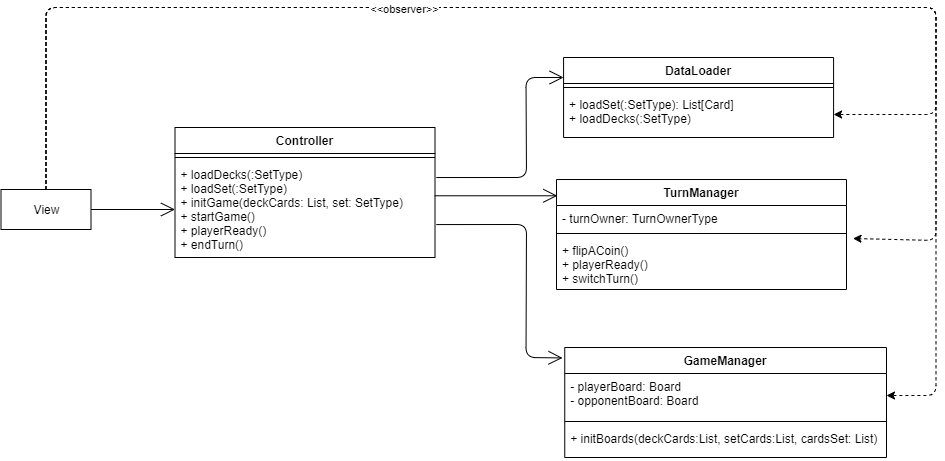

The diagram above was exported from draw.io. Its source (the exported page's mxGraphModel, read from the mxfile embedded in the PNG):
<mxGraphModel dx="2310" dy="759" grid="1" gridSize="10" guides="1" tooltips="1" connect="1" arrows="1" fold="1" page="1" pageScale="1" pageWidth="827" pageHeight="1169" math="0" shadow="0">
  <root>
    <mxCell id="0" />
    <mxCell id="1" parent="0" />
    <mxCell id="2" value="Controller" style="swimlane;fontStyle=1;align=center;verticalAlign=top;childLayout=stackLayout;horizontal=1;startSize=26;horizontalStack=0;resizeParent=1;resizeParentMax=0;resizeLast=0;collapsible=1;marginBottom=0;" vertex="1" parent="1">
      <mxGeometry x="108.5" y="1590" width="260" height="130" as="geometry" />
    </mxCell>
    <mxCell id="3" value="" style="line;strokeWidth=1;fillColor=none;align=left;verticalAlign=middle;spacingTop=-1;spacingLeft=3;spacingRight=3;rotatable=0;labelPosition=right;points=[];portConstraint=eastwest;" vertex="1" parent="2">
      <mxGeometry y="26" width="260" height="8" as="geometry" />
    </mxCell>
    <mxCell id="4" value="+ loadDecks(:SetType)&#10;+ loadSet(:SetType)&#10;+ initGame(deckCards: List, set: SetType)&#10;+ startGame()&#10;+ playerReady()&#10;+ endTurn()" style="text;strokeColor=none;fillColor=none;align=left;verticalAlign=top;spacingLeft=4;spacingRight=4;overflow=hidden;rotatable=0;points=[[0,0.5],[1,0.5]];portConstraint=eastwest;" vertex="1" parent="2">
      <mxGeometry y="34" width="260" height="96" as="geometry" />
    </mxCell>
    <mxCell id="5" value="GameManager" style="swimlane;fontStyle=1;align=center;verticalAlign=top;childLayout=stackLayout;horizontal=1;startSize=26;horizontalStack=0;resizeParent=1;resizeParentMax=0;resizeLast=0;collapsible=1;marginBottom=0;" vertex="1" parent="1">
      <mxGeometry x="498.25" y="1810" width="321.75" height="110" as="geometry" />
    </mxCell>
    <mxCell id="6" value="- playerBoard: Board&#10;- opponentBoard: Board" style="text;strokeColor=none;fillColor=none;align=left;verticalAlign=top;spacingLeft=4;spacingRight=4;overflow=hidden;rotatable=0;points=[[0,0.5],[1,0.5]];portConstraint=eastwest;" vertex="1" parent="5">
      <mxGeometry y="26" width="321.75" height="44" as="geometry" />
    </mxCell>
    <mxCell id="7" value="" style="line;strokeWidth=1;fillColor=none;align=left;verticalAlign=middle;spacingTop=-1;spacingLeft=3;spacingRight=3;rotatable=0;labelPosition=right;points=[];portConstraint=eastwest;" vertex="1" parent="5">
      <mxGeometry y="70" width="321.75" height="8" as="geometry" />
    </mxCell>
    <mxCell id="8" value="+ initBoards(deckCards:List, setCards:List, cardsSet: List)" style="text;strokeColor=none;fillColor=none;align=left;verticalAlign=top;spacingLeft=4;spacingRight=4;overflow=hidden;rotatable=0;points=[[0,0.5],[1,0.5]];portConstraint=eastwest;" vertex="1" parent="5">
      <mxGeometry y="78" width="321.75" height="32" as="geometry" />
    </mxCell>
    <mxCell id="9" value="DataLoader" style="swimlane;fontStyle=1;align=center;verticalAlign=top;childLayout=stackLayout;horizontal=1;startSize=26;horizontalStack=0;resizeParent=1;resizeParentMax=0;resizeLast=0;collapsible=1;marginBottom=0;fontSize=12;" vertex="1" parent="1">
      <mxGeometry x="497.08" y="1520" width="270" height="80" as="geometry" />
    </mxCell>
    <mxCell id="10" value="" style="line;strokeWidth=1;fillColor=none;align=left;verticalAlign=middle;spacingTop=-1;spacingLeft=3;spacingRight=3;rotatable=0;labelPosition=right;points=[];portConstraint=eastwest;" vertex="1" parent="9">
      <mxGeometry y="26" width="270" height="8" as="geometry" />
    </mxCell>
    <mxCell id="11" value="+ loadSet(:SetType): List[Card]&#10;+ loadDecks(:SetType)" style="text;strokeColor=none;fillColor=none;align=left;verticalAlign=top;spacingLeft=4;spacingRight=4;overflow=hidden;rotatable=0;points=[[0,0.5],[1,0.5]];portConstraint=eastwest;" vertex="1" parent="9">
      <mxGeometry y="34" width="270" height="46" as="geometry" />
    </mxCell>
    <mxCell id="12" value="TurnManager" style="swimlane;fontStyle=1;align=center;verticalAlign=top;childLayout=stackLayout;horizontal=1;startSize=26;horizontalStack=0;resizeParent=1;resizeParentMax=0;resizeLast=0;collapsible=1;marginBottom=0;" vertex="1" parent="1">
      <mxGeometry x="490" y="1642" width="290" height="110" as="geometry" />
    </mxCell>
    <mxCell id="13" value="- turnOwner: TurnOwnerType" style="text;strokeColor=none;fillColor=none;align=left;verticalAlign=top;spacingLeft=4;spacingRight=4;overflow=hidden;rotatable=0;points=[[0,0.5],[1,0.5]];portConstraint=eastwest;" vertex="1" parent="12">
      <mxGeometry y="26" width="290" height="24" as="geometry" />
    </mxCell>
    <mxCell id="14" value="" style="line;strokeWidth=1;fillColor=none;align=left;verticalAlign=middle;spacingTop=-1;spacingLeft=3;spacingRight=3;rotatable=0;labelPosition=right;points=[];portConstraint=eastwest;" vertex="1" parent="12">
      <mxGeometry y="50" width="290" height="8" as="geometry" />
    </mxCell>
    <mxCell id="15" value="+ flipACoin()&#10;+ playerReady()&#10;+ switchTurn()&#10;" style="text;strokeColor=none;fillColor=none;align=left;verticalAlign=top;spacingLeft=4;spacingRight=4;overflow=hidden;rotatable=0;points=[[0,0.5],[1,0.5]];portConstraint=eastwest;" vertex="1" parent="12">
      <mxGeometry y="58" width="290" height="52" as="geometry" />
    </mxCell>
    <mxCell id="16" value="View" style="html=1;" vertex="1" parent="1">
      <mxGeometry x="-65.5" y="1652" width="90" height="40" as="geometry" />
    </mxCell>
    <mxCell id="17" value="" style="endArrow=open;endFill=1;endSize=12;html=1;exitX=1;exitY=0.5;exitDx=0;exitDy=0;entryX=0;entryY=0.5;entryDx=0;entryDy=0;" edge="1" source="16" target="4" parent="1">
      <mxGeometry width="160" relative="1" as="geometry">
        <mxPoint x="194.5" y="1420" as="sourcePoint" />
        <mxPoint x="354.5" y="1420" as="targetPoint" />
      </mxGeometry>
    </mxCell>
    <mxCell id="18" value="" style="endArrow=open;endFill=1;endSize=12;html=1;entryX=0;entryY=0.25;entryDx=0;entryDy=0;exitX=1.005;exitY=0.167;exitDx=0;exitDy=0;exitPerimeter=0;" edge="1" source="4" target="9" parent="1">
      <mxGeometry width="160" relative="1" as="geometry">
        <mxPoint x="419.5" y="1600" as="sourcePoint" />
        <mxPoint x="499.5" y="1470" as="targetPoint" />
        <Array as="points">
          <mxPoint x="460" y="1640" />
          <mxPoint x="459.5" y="1540" />
        </Array>
      </mxGeometry>
    </mxCell>
    <mxCell id="19" value="" style="endArrow=open;endFill=1;endSize=12;html=1;entryX=0.003;entryY=0.148;entryDx=0;entryDy=0;exitX=0.999;exitY=0.357;exitDx=0;exitDy=0;exitPerimeter=0;entryPerimeter=0;" edge="1" source="4" target="12" parent="1">
      <mxGeometry width="160" relative="1" as="geometry">
        <mxPoint x="419.5" y="1694" as="sourcePoint" />
        <mxPoint x="519.5" y="1520" as="targetPoint" />
        <Array as="points" />
      </mxGeometry>
    </mxCell>
    <mxCell id="20" value="" style="endArrow=open;endFill=1;endSize=12;html=1;entryX=-0.007;entryY=0.095;entryDx=0;entryDy=0;exitX=1.005;exitY=0.657;exitDx=0;exitDy=0;exitPerimeter=0;entryPerimeter=0;" edge="1" source="4" target="5" parent="1">
      <mxGeometry width="160" relative="1" as="geometry">
        <mxPoint x="428.19000000000005" y="1664.7019999999998" as="sourcePoint" />
        <mxPoint x="507.3699999999999" y="1664.7199999999998" as="targetPoint" />
        <Array as="points">
          <mxPoint x="460" y="1687" />
          <mxPoint x="459.5" y="1820" />
        </Array>
      </mxGeometry>
    </mxCell>
    <mxCell id="21" value="" style="endArrow=classic;html=1;strokeWidth=1;entryX=1;entryY=0.5;entryDx=0;entryDy=0;exitX=0.5;exitY=0;exitDx=0;exitDy=0;dashed=1;" edge="1" source="16" target="11" parent="1">
      <mxGeometry width="50" height="50" relative="1" as="geometry">
        <mxPoint x="-60.5" y="1630" as="sourcePoint" />
        <mxPoint x="649.5" y="1430" as="targetPoint" />
        <Array as="points">
          <mxPoint x="-20.5" y="1470" />
          <mxPoint x="869.5" y="1470" />
          <mxPoint x="869.5" y="1577" />
        </Array>
      </mxGeometry>
    </mxCell>
    <mxCell id="22" value="" style="endArrow=classic;html=1;strokeWidth=1;exitX=0.5;exitY=0;exitDx=0;exitDy=0;dashed=1;" edge="1" source="16" parent="1">
      <mxGeometry width="50" height="50" relative="1" as="geometry">
        <mxPoint x="-20.5" y="1640" as="sourcePoint" />
        <mxPoint x="786.5" y="1701" as="targetPoint" />
        <Array as="points">
          <mxPoint x="-20.5" y="1470" />
          <mxPoint x="869.5" y="1470" />
          <mxPoint x="869.5" y="1703" />
        </Array>
      </mxGeometry>
    </mxCell>
    <mxCell id="23" value="" style="endArrow=classic;html=1;strokeWidth=1;exitX=0.5;exitY=0;exitDx=0;exitDy=0;dashed=1;entryX=1;entryY=0.5;entryDx=0;entryDy=0;" edge="1" source="16" target="6" parent="1">
      <mxGeometry width="50" height="50" relative="1" as="geometry">
        <mxPoint x="-50.5" y="1630" as="sourcePoint" />
        <mxPoint x="701.5" y="1869" as="targetPoint" />
        <Array as="points">
          <mxPoint x="-20.5" y="1470" />
          <mxPoint x="869.5" y="1470" />
          <mxPoint x="869.5" y="1858" />
        </Array>
      </mxGeometry>
    </mxCell>
    <mxCell id="24" value="&amp;lt;&amp;lt;observer&amp;gt;&amp;gt;" style="edgeLabel;html=1;align=center;verticalAlign=middle;resizable=0;points=[];" vertex="1" connectable="0" parent="23">
      <mxGeometry x="-0.2844" y="-1" relative="1" as="geometry">
        <mxPoint as="offset" />
      </mxGeometry>
    </mxCell>
  </root>
</mxGraphModel>